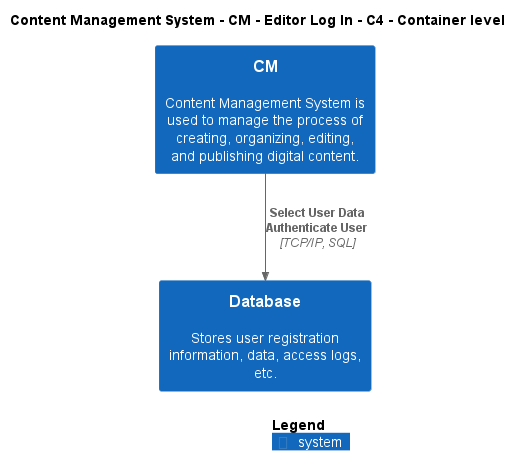

The diagram above was rendered by PlantUML. Its source (embedded in the PNG):
@startuml
!include ..\..\..\..\..\.c4s\C4_Container.puml

AddElementTag("c4interflow:lifecycle:new", $bgColor=green, $fontColor=#ffffff, $borderColor=green, $shadowing="False")
AddElementTag("c4interflow:lifecycle:changed", $bgColor=orange, $fontColor=#ffffff, $borderColor=orange, $shadowing="False")
AddElementTag("c4interflow:lifecycle:removed", $bgColor=red, $fontColor=#ffffff, $borderColor=red, $shadowing="False")

AddRelTag("c4interflow:lifecycle:new", $textColor=green, $lineColor=green)
AddRelTag("c4interflow:lifecycle:changed", $textColor=orange, $lineColor=orange)
AddRelTag("c4interflow:lifecycle:removed", $textColor=red, $lineColor=red)

SHOW_PERSON_PORTRAIT()
LAYOUT_TOP_DOWN()

skinparam linetype polyline

title Content Management System - CM - Editor Log In - C4 - Container level

System(ContentManagementSystem.SoftwareSystems.CM, "CM", "Content Management System is used to manage the process of creating, organizing, editing, and publishing digital content.")
System(ContentManagementSystem.SoftwareSystems.Database, "Database", "Stores user registration information, data, access logs, etc.")

Rel(ContentManagementSystem.SoftwareSystems.CM, ContentManagementSystem.SoftwareSystems.Database, "Select User Data\nAuthenticate User", "TCP/IP, SQL", $tags="protocol:tcp/ip, sql")


SHOW_LEGEND()
@enduml